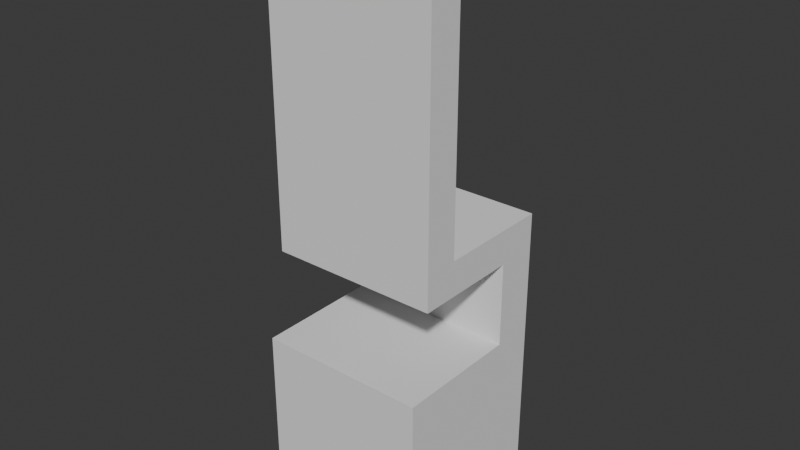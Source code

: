 # Source: Prop3.blend  (saved by Blender 4.0.36; exported with 4.5.12 LTS)
import bpy
from mathutils import Matrix  # noqa: F401  (used for matrix-valued properties, if any)

bpy.ops.wm.read_factory_settings(use_empty=True)
scene = bpy.context.scene
scene.name = 'Scene'

# ---- collections
col_collection = bpy.data.collections.new('Collection'); scene.collection.children.link(col_collection)

# ---- world
world_world = bpy.data.worlds.new('World'); scene.world = world_world
world_world.use_nodes = True; world_world.node_tree.nodes.clear()
_N = world_world.node_tree.nodes; _L = world_world.node_tree.links
n0 = _N.new('ShaderNodeOutputWorld'); n0.name = 'World Output'; n0.location = (300, 300)
n1 = _N.new('ShaderNodeBackground'); n1.name = 'Background'; n1.location = (10, 300)
n1.inputs[0].default_value = (0.05088, 0.05088, 0.05088, 1.0)
_L.new(n1.outputs[0], n0.inputs[0])
n0.is_active_output = True
world_world.color = (0.05088, 0.05088, 0.05088)
world_world.use_sun_shadow = False
world_world.sun_shadow_jitter_overblur = 0.0

# ---- meshes
me_cube = bpy.data.meshes.new('Cube')
me_cube.from_pydata([(-1.0, -1.0, 0.0), (-1.0, -1.0, 2.0), (-1.0, 1.0, 0.0), (-1.0, 1.0, 2.0), (1.0, -1.0, 0.0), (1.0, -1.0, 2.0), (1.0, 1.0, 0.0), (1.0, 1.0, 2.0), (-1.0, 0.5, 0.0), (-1.0, 0.5, 2.0), (1.0, 0.5, 0.0), (1.0, 0.5, 2.0), (-1.0, 0.5, 3.0), (-1.0, 1.0, 3.0), (1.0, 1.0, 3.0), (1.0, 0.5, 3.0), (-1.0, 0.5, 3.409), (-1.0, 1.0, 3.409), (1.0, 1.0, 3.409), (1.0, 0.5, 3.409), (-1.0, -0.3723, 3.0), (1.0, -0.3723, 3.0), (-1.0, -0.3723, 3.409), (1.0, -0.3723, 3.409), (-1.0, -0.7799, 3.0), (1.0, -0.7799, 3.0), (-1.0, -0.7799, 3.409), (1.0, -0.7799, 3.409), (-1.0, -0.3723, 6.204), (1.0, -0.3723, 6.204), (-1.0, -0.7799, 6.204), (1.0, -0.7799, 6.204), (-1.0, -0.3723, 6.674), (1.0, -0.3723, 6.674), (-1.0, -0.7799, 6.674), (1.0, -0.7799, 6.674), (-1.0, 0.2994, 6.204), (1.0, 0.2994, 6.204), (-1.0, 0.2994, 6.674), (1.0, 0.2994, 6.674)], [], [(8, 9, 3, 2), (2, 3, 7, 6), (10, 11, 5, 4), (4, 5, 1, 0), (8, 10, 4, 0), (11, 9, 1, 5), (7, 3, 13, 14), (2, 6, 10, 8), (6, 7, 11, 10), (0, 1, 9, 8), (15, 14, 18, 19), (9, 11, 15, 12), (11, 7, 14, 15), (3, 9, 12, 13), (18, 17, 16, 19), (13, 12, 16, 17), (15, 19, 23, 21), (14, 13, 17, 18), (21, 23, 27, 25), (19, 16, 22, 23), (12, 15, 21, 20), (16, 12, 20, 22), (24, 25, 27, 26), (20, 21, 25, 24), (22, 20, 24, 26), (22, 26, 30, 28), (28, 30, 34, 32), (26, 27, 31, 30), (23, 22, 28, 29), (27, 23, 29, 31), (33, 32, 34, 35), (30, 31, 35, 34), (31, 29, 33, 35), (32, 33, 39, 38), (37, 36, 38, 39), (33, 29, 37, 39), (28, 32, 38, 36), (29, 28, 36, 37)])
_uv = me_cube.uv_layers.new(name='UVMap')
_uv.uv.foreach_set('vector', [0.375, 0.1875, 0.625, 0.1875, 0.625, 0.25, 0.375, 0.25, 0.375, 0.25, 0.625, 0.25, 0.625, 0.5, 0.375, 0.5, 0.375, 0.5625, 0.625, 0.5625, 0.625, 0.75, 0.375, 0.75, 0.375, 0.75, 0.625, 0.75, 0.625, 1.0, 0.375, 1.0, 0.125, 0.5625, 0.375, 0.5625, 0.375, 0.75, 0.125, 0.75, 0.625, 0.5625, 0.875, 0.5625, 0.875, 0.75, 0.625, 0.75, 0.625, 0.5, 0.625, 0.25, 0.625, 0.25, 0.625, 0.5, 0.125, 0.5, 0.375, 0.5, 0.375, 0.5625, 0.125, 0.5625, 0.375, 0.5, 0.625, 0.5, 0.625, 0.5625, 0.375, 0.5625, 0.375, 0.0, 0.625, 0.0, 0.625, 0.1875, 0.375, 0.1875, 0.625, 0.5625, 0.625, 0.5, 0.625, 0.5, 0.625, 0.5625, 0.875, 0.5625, 0.625, 0.5625, 0.625, 0.5625, 0.875, 0.5625, 0.625, 0.5625, 0.625, 0.5, 0.625, 0.5, 0.625, 0.5625, 0.625, 0.25, 0.625, 0.1875, 0.625, 0.1875, 0.625, 0.25, 0.625, 0.5, 0.875, 0.5, 0.875, 0.5625, 0.625, 0.5625, 0.625, 0.25, 0.625, 0.1875, 0.625, 0.1875, 0.625, 0.25, 0.625, 0.5625, 0.625, 0.5625, 0.625, 0.5625, 0.625, 0.5625, 0.625, 0.5, 0.625, 0.25, 0.625, 0.25, 0.625, 0.5, 0.625, 0.5625, 0.625, 0.5625, 0.625, 0.5625, 0.625, 0.5625, 0.625, 0.5625, 0.875, 0.5625, 0.875, 0.5625, 0.625, 0.5625, 0.875, 0.5625, 0.625, 0.5625, 0.625, 0.5625, 0.875, 0.5625, 0.625, 0.1875, 0.625, 0.1875, 0.625, 0.1875, 0.625, 0.1875, 0.875, 0.5625, 0.625, 0.5625, 0.625, 0.5625, 0.875, 0.5625, 0.875, 0.5625, 0.625, 0.5625, 0.625, 0.5625, 0.875, 0.5625, 0.625, 0.1875, 0.625, 0.1875, 0.625, 0.1875, 0.625, 0.1875, 0.625, 0.1875, 0.625, 0.1875, 0.625, 0.1875, 0.625, 0.1875, 0.625, 0.1875, 0.625, 0.1875, 0.625, 0.1875, 0.625, 0.1875, 0.875, 0.5625, 0.625, 0.5625, 0.625, 0.5625, 0.875, 0.5625, 0.625, 0.5625, 0.875, 0.5625, 0.875, 0.5625, 0.625, 0.5625, 0.625, 0.5625, 0.625, 0.5625, 0.625, 0.5625, 0.625, 0.5625, 0.625, 0.5625, 0.875, 0.5625, 0.875, 0.5625, 0.625, 0.5625, 0.875, 0.5625, 0.625, 0.5625, 0.625, 0.5625, 0.875, 0.5625, 0.625, 0.5625, 0.625, 0.5625, 0.625, 0.5625, 0.625, 0.5625, 0.875, 0.5625, 0.625, 0.5625, 0.625, 0.5625, 0.875, 0.5625, 0.625, 0.5625, 0.875, 0.5625, 0.875, 0.5625, 0.625, 0.5625, 0.625, 0.5625, 0.625, 0.5625, 0.625, 0.5625, 0.625, 0.5625, 0.625, 0.1875, 0.625, 0.1875, 0.625, 0.1875, 0.625, 0.1875, 0.625, 0.5625, 0.875, 0.5625, 0.875, 0.5625, 0.625, 0.5625])
me_cube.update()

# ---- objects
ob_cube = bpy.data.objects.new('Cube', me_cube)

# ---- transforms, parenting, visibility, modifiers, constraints
ob_cube.location = (0.0, 0.0, 0.0)

# ---- collection membership
col_collection.objects.link(ob_cube)

# ---- scene / render settings (as saved in the file)
scene.frame_start = 1; scene.frame_end = 250; scene.frame_set(1)
scene.render.engine = 'BLENDER_EEVEE_NEXT'
scene.cycles.sampling_pattern = 'TABULATED_SOBOL'
bpy.context.view_layer.update()

# ---- added for rendering (the .blend has no active camera and no usable light): camera, sun
cam_auto = bpy.data.cameras.new('AutoCamera')
cam_auto.lens = 50.0
cam_auto.sensor_width = 36.0
cam_auto.clip_end = 1000.0
ob_auto_camera = bpy.data.objects.new('AutoCamera', cam_auto)
scene.collection.objects.link(ob_auto_camera)
ob_auto_camera.location = (6.70658, -8.0479, 8.70226)
ob_auto_camera.rotation_euler = (1.09748, -7.21219e-08, 0.694738)
scene.camera = ob_auto_camera
light_auto_sun = bpy.data.lights.new('AutoSun', 'SUN')
light_auto_sun.energy = 3.0
light_auto_sun.angle = 0.0523599
ob_auto_sun = bpy.data.objects.new('AutoSun', light_auto_sun)
scene.collection.objects.link(ob_auto_sun)
ob_auto_sun.rotation_euler = (0.872665, 0.174533, 0.523599)
bpy.context.view_layer.update()
